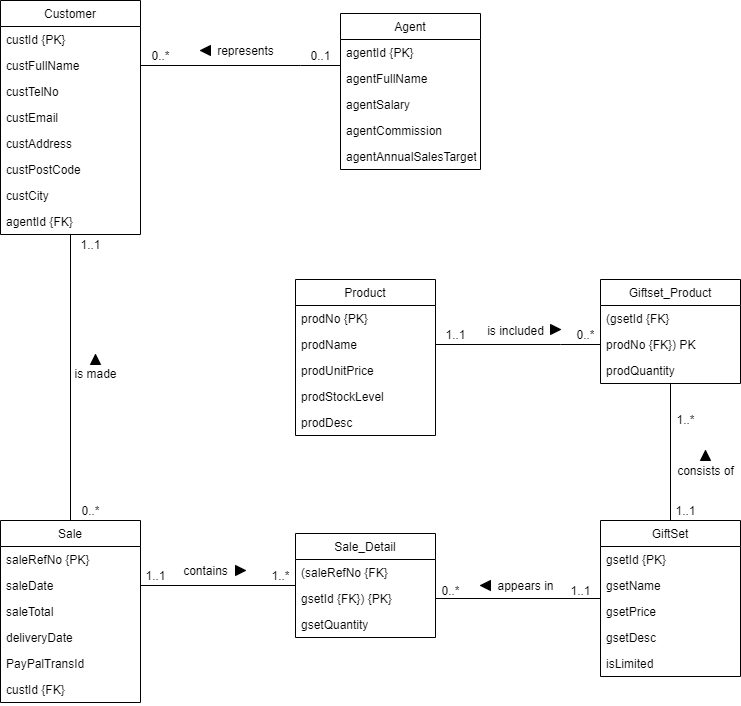

The diagram above was exported from draw.io. Its source (the exported page's mxGraphModel, read from the mxfile embedded in the PNG):
<mxGraphModel dx="1024" dy="592" grid="1" gridSize="10" guides="1" tooltips="1" connect="1" arrows="1" fold="1" page="1" pageScale="1" pageWidth="850" pageHeight="1100" math="0" shadow="0">
  <root>
    <mxCell id="0" />
    <mxCell id="1" parent="0" />
    <mxCell id="RVdb396C5AqA6yWlHU_y-42" style="edgeStyle=orthogonalEdgeStyle;rounded=0;orthogonalLoop=1;jettySize=auto;html=1;exitX=0.5;exitY=0;exitDx=0;exitDy=0;endArrow=none;endFill=0;" parent="1" source="RVdb396C5AqA6yWlHU_y-15" target="RVdb396C5AqA6yWlHU_y-8" edge="1">
      <mxGeometry relative="1" as="geometry">
        <mxPoint x="180" y="530" as="targetPoint" />
      </mxGeometry>
    </mxCell>
    <mxCell id="RVdb396C5AqA6yWlHU_y-15" value="Sale" style="swimlane;fontStyle=0;childLayout=stackLayout;horizontal=1;startSize=26;fillColor=none;horizontalStack=0;resizeParent=1;resizeParentMax=0;resizeLast=0;collapsible=1;marginBottom=0;" parent="1" vertex="1">
      <mxGeometry x="130" y="680" width="140" height="182" as="geometry" />
    </mxCell>
    <mxCell id="RVdb396C5AqA6yWlHU_y-16" value="saleRefNo {PK}" style="text;strokeColor=none;fillColor=none;align=left;verticalAlign=top;spacingLeft=4;spacingRight=4;overflow=hidden;rotatable=0;points=[[0,0.5],[1,0.5]];portConstraint=eastwest;" parent="RVdb396C5AqA6yWlHU_y-15" vertex="1">
      <mxGeometry y="26" width="140" height="26" as="geometry" />
    </mxCell>
    <mxCell id="RVdb396C5AqA6yWlHU_y-17" value="saleDate" style="text;strokeColor=none;fillColor=none;align=left;verticalAlign=top;spacingLeft=4;spacingRight=4;overflow=hidden;rotatable=0;points=[[0,0.5],[1,0.5]];portConstraint=eastwest;" parent="RVdb396C5AqA6yWlHU_y-15" vertex="1">
      <mxGeometry y="52" width="140" height="26" as="geometry" />
    </mxCell>
    <mxCell id="92Go3Cr71VHjSokIpaCX-2" value="saleTotal" style="text;strokeColor=none;fillColor=none;align=left;verticalAlign=top;spacingLeft=4;spacingRight=4;overflow=hidden;rotatable=0;points=[[0,0.5],[1,0.5]];portConstraint=eastwest;" parent="RVdb396C5AqA6yWlHU_y-15" vertex="1">
      <mxGeometry y="78" width="140" height="26" as="geometry" />
    </mxCell>
    <mxCell id="RVdb396C5AqA6yWlHU_y-18" value="deliveryDate" style="text;strokeColor=none;fillColor=none;align=left;verticalAlign=top;spacingLeft=4;spacingRight=4;overflow=hidden;rotatable=0;points=[[0,0.5],[1,0.5]];portConstraint=eastwest;" parent="RVdb396C5AqA6yWlHU_y-15" vertex="1">
      <mxGeometry y="104" width="140" height="26" as="geometry" />
    </mxCell>
    <mxCell id="iu7p5OkpLj0wayvDagLw-1" value="PayPalTransId" style="text;strokeColor=none;fillColor=none;align=left;verticalAlign=top;spacingLeft=4;spacingRight=4;overflow=hidden;rotatable=0;points=[[0,0.5],[1,0.5]];portConstraint=eastwest;" vertex="1" parent="RVdb396C5AqA6yWlHU_y-15">
      <mxGeometry y="130" width="140" height="26" as="geometry" />
    </mxCell>
    <mxCell id="BaMdgFW1cj6eZ4V_5VQJ-1" value="custId {FK}" style="text;strokeColor=none;fillColor=none;align=left;verticalAlign=top;spacingLeft=4;spacingRight=4;overflow=hidden;rotatable=0;points=[[0,0.5],[1,0.5]];portConstraint=eastwest;" parent="RVdb396C5AqA6yWlHU_y-15" vertex="1">
      <mxGeometry y="156" width="140" height="26" as="geometry" />
    </mxCell>
    <mxCell id="RVdb396C5AqA6yWlHU_y-8" value="Customer" style="swimlane;fontStyle=0;childLayout=stackLayout;horizontal=1;startSize=26;fillColor=none;horizontalStack=0;resizeParent=1;resizeParentMax=0;resizeLast=0;collapsible=1;marginBottom=0;" parent="1" vertex="1">
      <mxGeometry x="130" y="160" width="140" height="234" as="geometry" />
    </mxCell>
    <mxCell id="RVdb396C5AqA6yWlHU_y-9" value="custId {PK}" style="text;strokeColor=none;fillColor=none;align=left;verticalAlign=top;spacingLeft=4;spacingRight=4;overflow=hidden;rotatable=0;points=[[0,0.5],[1,0.5]];portConstraint=eastwest;" parent="RVdb396C5AqA6yWlHU_y-8" vertex="1">
      <mxGeometry y="26" width="140" height="26" as="geometry" />
    </mxCell>
    <mxCell id="RVdb396C5AqA6yWlHU_y-10" value="custFullName" style="text;strokeColor=none;fillColor=none;align=left;verticalAlign=top;spacingLeft=4;spacingRight=4;overflow=hidden;rotatable=0;points=[[0,0.5],[1,0.5]];portConstraint=eastwest;" parent="RVdb396C5AqA6yWlHU_y-8" vertex="1">
      <mxGeometry y="52" width="140" height="26" as="geometry" />
    </mxCell>
    <mxCell id="RVdb396C5AqA6yWlHU_y-11" value="custTelNo" style="text;strokeColor=none;fillColor=none;align=left;verticalAlign=top;spacingLeft=4;spacingRight=4;overflow=hidden;rotatable=0;points=[[0,0.5],[1,0.5]];portConstraint=eastwest;" parent="RVdb396C5AqA6yWlHU_y-8" vertex="1">
      <mxGeometry y="78" width="140" height="26" as="geometry" />
    </mxCell>
    <mxCell id="RVdb396C5AqA6yWlHU_y-12" value="custEmail" style="text;strokeColor=none;fillColor=none;align=left;verticalAlign=top;spacingLeft=4;spacingRight=4;overflow=hidden;rotatable=0;points=[[0,0.5],[1,0.5]];portConstraint=eastwest;" parent="RVdb396C5AqA6yWlHU_y-8" vertex="1">
      <mxGeometry y="104" width="140" height="26" as="geometry" />
    </mxCell>
    <mxCell id="RVdb396C5AqA6yWlHU_y-13" value="custAddress" style="text;strokeColor=none;fillColor=none;align=left;verticalAlign=top;spacingLeft=4;spacingRight=4;overflow=hidden;rotatable=0;points=[[0,0.5],[1,0.5]];portConstraint=eastwest;" parent="RVdb396C5AqA6yWlHU_y-8" vertex="1">
      <mxGeometry y="130" width="140" height="26" as="geometry" />
    </mxCell>
    <mxCell id="l8XxL3tCDLn3IPM0U-cs-2" value="custPostCode" style="text;strokeColor=none;fillColor=none;align=left;verticalAlign=top;spacingLeft=4;spacingRight=4;overflow=hidden;rotatable=0;points=[[0,0.5],[1,0.5]];portConstraint=eastwest;" parent="RVdb396C5AqA6yWlHU_y-8" vertex="1">
      <mxGeometry y="156" width="140" height="26" as="geometry" />
    </mxCell>
    <mxCell id="RVdb396C5AqA6yWlHU_y-14" value="custCity" style="text;strokeColor=none;fillColor=none;align=left;verticalAlign=top;spacingLeft=4;spacingRight=4;overflow=hidden;rotatable=0;points=[[0,0.5],[1,0.5]];portConstraint=eastwest;" parent="RVdb396C5AqA6yWlHU_y-8" vertex="1">
      <mxGeometry y="182" width="140" height="26" as="geometry" />
    </mxCell>
    <mxCell id="RVdb396C5AqA6yWlHU_y-89" value="agentId {FK}" style="text;strokeColor=none;fillColor=none;align=left;verticalAlign=top;spacingLeft=4;spacingRight=4;overflow=hidden;rotatable=0;points=[[0,0.5],[1,0.5]];portConstraint=eastwest;" parent="RVdb396C5AqA6yWlHU_y-8" vertex="1">
      <mxGeometry y="208" width="140" height="26" as="geometry" />
    </mxCell>
    <mxCell id="RVdb396C5AqA6yWlHU_y-45" style="edgeStyle=orthogonalEdgeStyle;rounded=0;orthogonalLoop=1;jettySize=auto;html=1;exitX=1;exitY=0.5;exitDx=0;exitDy=0;endArrow=none;endFill=0;" parent="1" source="RVdb396C5AqA6yWlHU_y-10" target="RVdb396C5AqA6yWlHU_y-36" edge="1">
      <mxGeometry relative="1" as="geometry">
        <Array as="points">
          <mxPoint x="430" y="225" />
          <mxPoint x="430" y="225" />
        </Array>
      </mxGeometry>
    </mxCell>
    <mxCell id="RVdb396C5AqA6yWlHU_y-48" value="is made" style="text;html=1;align=center;verticalAlign=middle;resizable=0;points=[];autosize=1;" parent="1" vertex="1">
      <mxGeometry x="195" y="523" width="60" height="20" as="geometry" />
    </mxCell>
    <mxCell id="RVdb396C5AqA6yWlHU_y-49" value="" style="triangle;whiteSpace=wrap;html=1;fillColor=#000000;rotation=-90;" parent="1" vertex="1">
      <mxGeometry x="220" y="514" width="10" height="10" as="geometry" />
    </mxCell>
    <mxCell id="RVdb396C5AqA6yWlHU_y-50" value="1..1" style="text;html=1;align=center;verticalAlign=middle;resizable=0;points=[];autosize=1;" parent="1" vertex="1">
      <mxGeometry x="200" y="394" width="40" height="20" as="geometry" />
    </mxCell>
    <mxCell id="RVdb396C5AqA6yWlHU_y-51" value="0..*" style="text;html=1;align=center;verticalAlign=middle;resizable=0;points=[];autosize=1;" parent="1" vertex="1">
      <mxGeometry x="205" y="660" width="30" height="20" as="geometry" />
    </mxCell>
    <mxCell id="RVdb396C5AqA6yWlHU_y-62" style="edgeStyle=orthogonalEdgeStyle;rounded=0;orthogonalLoop=1;jettySize=auto;html=1;exitX=1;exitY=0.5;exitDx=0;exitDy=0;endArrow=none;endFill=0;" parent="1" source="RVdb396C5AqA6yWlHU_y-17" target="RVdb396C5AqA6yWlHU_y-52" edge="1">
      <mxGeometry relative="1" as="geometry" />
    </mxCell>
    <mxCell id="RVdb396C5AqA6yWlHU_y-52" value="Sale_Detail" style="swimlane;fontStyle=0;childLayout=stackLayout;horizontal=1;startSize=26;fillColor=none;horizontalStack=0;resizeParent=1;resizeParentMax=0;resizeLast=0;collapsible=1;marginBottom=0;" parent="1" vertex="1">
      <mxGeometry x="425" y="693" width="140" height="104" as="geometry" />
    </mxCell>
    <mxCell id="RVdb396C5AqA6yWlHU_y-53" value="(saleRefNo {FK}" style="text;strokeColor=none;fillColor=none;align=left;verticalAlign=top;spacingLeft=4;spacingRight=4;overflow=hidden;rotatable=0;points=[[0,0.5],[1,0.5]];portConstraint=eastwest;" parent="RVdb396C5AqA6yWlHU_y-52" vertex="1">
      <mxGeometry y="26" width="140" height="26" as="geometry" />
    </mxCell>
    <mxCell id="RVdb396C5AqA6yWlHU_y-54" value="gsetId {FK}) {PK}" style="text;strokeColor=none;fillColor=none;align=left;verticalAlign=top;spacingLeft=4;spacingRight=4;overflow=hidden;rotatable=0;points=[[0,0.5],[1,0.5]];portConstraint=eastwest;" parent="RVdb396C5AqA6yWlHU_y-52" vertex="1">
      <mxGeometry y="52" width="140" height="26" as="geometry" />
    </mxCell>
    <mxCell id="RVdb396C5AqA6yWlHU_y-56" value="gsetQuantity" style="text;strokeColor=none;fillColor=none;align=left;verticalAlign=top;spacingLeft=4;spacingRight=4;overflow=hidden;rotatable=0;points=[[0,0.5],[1,0.5]];portConstraint=eastwest;" parent="RVdb396C5AqA6yWlHU_y-52" vertex="1">
      <mxGeometry y="78" width="140" height="26" as="geometry" />
    </mxCell>
    <mxCell id="RVdb396C5AqA6yWlHU_y-63" style="edgeStyle=orthogonalEdgeStyle;rounded=0;orthogonalLoop=1;jettySize=auto;html=1;exitX=1;exitY=0.5;exitDx=0;exitDy=0;endArrow=none;endFill=0;" parent="1" source="RVdb396C5AqA6yWlHU_y-54" target="RVdb396C5AqA6yWlHU_y-23" edge="1">
      <mxGeometry relative="1" as="geometry" />
    </mxCell>
    <mxCell id="RVdb396C5AqA6yWlHU_y-64" value="contains" style="text;html=1;align=center;verticalAlign=middle;resizable=0;points=[];autosize=1;" parent="1" vertex="1">
      <mxGeometry x="305" y="720" width="60" height="20" as="geometry" />
    </mxCell>
    <mxCell id="RVdb396C5AqA6yWlHU_y-65" value="appears in" style="text;html=1;align=center;verticalAlign=middle;resizable=0;points=[];autosize=1;" parent="1" vertex="1">
      <mxGeometry x="620" y="735" width="70" height="20" as="geometry" />
    </mxCell>
    <mxCell id="RVdb396C5AqA6yWlHU_y-36" value="Agent" style="swimlane;fontStyle=0;childLayout=stackLayout;horizontal=1;startSize=26;fillColor=none;horizontalStack=0;resizeParent=1;resizeParentMax=0;resizeLast=0;collapsible=1;marginBottom=0;" parent="1" vertex="1">
      <mxGeometry x="470" y="173" width="140" height="156" as="geometry" />
    </mxCell>
    <mxCell id="RVdb396C5AqA6yWlHU_y-37" value="agentId {PK}" style="text;strokeColor=none;fillColor=none;align=left;verticalAlign=top;spacingLeft=4;spacingRight=4;overflow=hidden;rotatable=0;points=[[0,0.5],[1,0.5]];portConstraint=eastwest;" parent="RVdb396C5AqA6yWlHU_y-36" vertex="1">
      <mxGeometry y="26" width="140" height="26" as="geometry" />
    </mxCell>
    <mxCell id="RVdb396C5AqA6yWlHU_y-38" value="agentFullName" style="text;strokeColor=none;fillColor=none;align=left;verticalAlign=top;spacingLeft=4;spacingRight=4;overflow=hidden;rotatable=0;points=[[0,0.5],[1,0.5]];portConstraint=eastwest;" parent="RVdb396C5AqA6yWlHU_y-36" vertex="1">
      <mxGeometry y="52" width="140" height="26" as="geometry" />
    </mxCell>
    <mxCell id="l8XxL3tCDLn3IPM0U-cs-3" value="agentSalary" style="text;strokeColor=none;fillColor=none;align=left;verticalAlign=top;spacingLeft=4;spacingRight=4;overflow=hidden;rotatable=0;points=[[0,0.5],[1,0.5]];portConstraint=eastwest;" parent="RVdb396C5AqA6yWlHU_y-36" vertex="1">
      <mxGeometry y="78" width="140" height="26" as="geometry" />
    </mxCell>
    <mxCell id="l8XxL3tCDLn3IPM0U-cs-4" value="agentCommission" style="text;strokeColor=none;fillColor=none;align=left;verticalAlign=top;spacingLeft=4;spacingRight=4;overflow=hidden;rotatable=0;points=[[0,0.5],[1,0.5]];portConstraint=eastwest;" parent="RVdb396C5AqA6yWlHU_y-36" vertex="1">
      <mxGeometry y="104" width="140" height="26" as="geometry" />
    </mxCell>
    <mxCell id="RVdb396C5AqA6yWlHU_y-39" value="agentAnnualSalesTarget" style="text;strokeColor=none;fillColor=none;align=left;verticalAlign=top;spacingLeft=4;spacingRight=4;overflow=hidden;rotatable=0;points=[[0,0.5],[1,0.5]];portConstraint=eastwest;" parent="RVdb396C5AqA6yWlHU_y-36" vertex="1">
      <mxGeometry y="130" width="140" height="26" as="geometry" />
    </mxCell>
    <mxCell id="RVdb396C5AqA6yWlHU_y-69" value="represents" style="text;html=1;align=center;verticalAlign=middle;resizable=0;points=[];autosize=1;" parent="1" vertex="1">
      <mxGeometry x="340" y="200" width="70" height="20" as="geometry" />
    </mxCell>
    <mxCell id="RVdb396C5AqA6yWlHU_y-79" style="edgeStyle=orthogonalEdgeStyle;rounded=0;orthogonalLoop=1;jettySize=auto;html=1;exitX=0.5;exitY=0;exitDx=0;exitDy=0;endArrow=none;endFill=0;" parent="1" source="RVdb396C5AqA6yWlHU_y-23" target="RVdb396C5AqA6yWlHU_y-71" edge="1">
      <mxGeometry relative="1" as="geometry" />
    </mxCell>
    <mxCell id="RVdb396C5AqA6yWlHU_y-78" style="edgeStyle=orthogonalEdgeStyle;rounded=0;orthogonalLoop=1;jettySize=auto;html=1;exitX=1;exitY=0.5;exitDx=0;exitDy=0;endArrow=none;endFill=0;" parent="1" source="RVdb396C5AqA6yWlHU_y-3" target="RVdb396C5AqA6yWlHU_y-71" edge="1">
      <mxGeometry relative="1" as="geometry">
        <Array as="points">
          <mxPoint x="690" y="504" />
          <mxPoint x="690" y="504" />
        </Array>
      </mxGeometry>
    </mxCell>
    <mxCell id="RVdb396C5AqA6yWlHU_y-80" value="" style="triangle;whiteSpace=wrap;html=1;fillColor=#000000;rotation=0;" parent="1" vertex="1">
      <mxGeometry x="365" y="725" width="10" height="10" as="geometry" />
    </mxCell>
    <mxCell id="RVdb396C5AqA6yWlHU_y-81" value="1..*" style="text;html=1;align=center;verticalAlign=middle;resizable=0;points=[];autosize=1;" parent="1" vertex="1">
      <mxGeometry x="395" y="725" width="30" height="20" as="geometry" />
    </mxCell>
    <mxCell id="RVdb396C5AqA6yWlHU_y-83" value="1..1" style="text;html=1;align=center;verticalAlign=middle;resizable=0;points=[];autosize=1;" parent="1" vertex="1">
      <mxGeometry x="265" y="725" width="40" height="20" as="geometry" />
    </mxCell>
    <mxCell id="RVdb396C5AqA6yWlHU_y-84" value="" style="triangle;whiteSpace=wrap;html=1;fillColor=#000000;rotation=-180;" parent="1" vertex="1">
      <mxGeometry x="610" y="740" width="10" height="10" as="geometry" />
    </mxCell>
    <mxCell id="RVdb396C5AqA6yWlHU_y-71" value="Giftset_Product" style="swimlane;fontStyle=0;childLayout=stackLayout;horizontal=1;startSize=26;fillColor=none;horizontalStack=0;resizeParent=1;resizeParentMax=0;resizeLast=0;collapsible=1;marginBottom=0;" parent="1" vertex="1">
      <mxGeometry x="730" y="439" width="140" height="104" as="geometry" />
    </mxCell>
    <mxCell id="RVdb396C5AqA6yWlHU_y-72" value="(gsetId {FK}" style="text;strokeColor=none;fillColor=none;align=left;verticalAlign=top;spacingLeft=4;spacingRight=4;overflow=hidden;rotatable=0;points=[[0,0.5],[1,0.5]];portConstraint=eastwest;" parent="RVdb396C5AqA6yWlHU_y-71" vertex="1">
      <mxGeometry y="26" width="140" height="26" as="geometry" />
    </mxCell>
    <mxCell id="RVdb396C5AqA6yWlHU_y-73" value="prodNo {FK}) PK" style="text;strokeColor=none;fillColor=none;align=left;verticalAlign=top;spacingLeft=4;spacingRight=4;overflow=hidden;rotatable=0;points=[[0,0.5],[1,0.5]];portConstraint=eastwest;" parent="RVdb396C5AqA6yWlHU_y-71" vertex="1">
      <mxGeometry y="52" width="140" height="26" as="geometry" />
    </mxCell>
    <mxCell id="RVdb396C5AqA6yWlHU_y-74" value="prodQuantity" style="text;strokeColor=none;fillColor=none;align=left;verticalAlign=top;spacingLeft=4;spacingRight=4;overflow=hidden;rotatable=0;points=[[0,0.5],[1,0.5]];portConstraint=eastwest;" parent="RVdb396C5AqA6yWlHU_y-71" vertex="1">
      <mxGeometry y="78" width="140" height="26" as="geometry" />
    </mxCell>
    <mxCell id="RVdb396C5AqA6yWlHU_y-23" value="GiftSet" style="swimlane;fontStyle=0;childLayout=stackLayout;horizontal=1;startSize=26;fillColor=none;horizontalStack=0;resizeParent=1;resizeParentMax=0;resizeLast=0;collapsible=1;marginBottom=0;rounded=0;" parent="1" vertex="1">
      <mxGeometry x="730" y="680" width="140" height="156" as="geometry" />
    </mxCell>
    <mxCell id="RVdb396C5AqA6yWlHU_y-24" value="gsetId {PK}" style="text;strokeColor=none;fillColor=none;align=left;verticalAlign=top;spacingLeft=4;spacingRight=4;overflow=hidden;rotatable=0;points=[[0,0.5],[1,0.5]];portConstraint=eastwest;" parent="RVdb396C5AqA6yWlHU_y-23" vertex="1">
      <mxGeometry y="26" width="140" height="26" as="geometry" />
    </mxCell>
    <mxCell id="RVdb396C5AqA6yWlHU_y-77" value="gsetName" style="text;strokeColor=none;fillColor=none;align=left;verticalAlign=top;spacingLeft=4;spacingRight=4;overflow=hidden;rotatable=0;points=[[0,0.5],[1,0.5]];portConstraint=eastwest;" parent="RVdb396C5AqA6yWlHU_y-23" vertex="1">
      <mxGeometry y="52" width="140" height="26" as="geometry" />
    </mxCell>
    <mxCell id="RVdb396C5AqA6yWlHU_y-26" value="gsetPrice" style="text;strokeColor=none;fillColor=none;align=left;verticalAlign=top;spacingLeft=4;spacingRight=4;overflow=hidden;rotatable=0;points=[[0,0.5],[1,0.5]];portConstraint=eastwest;" parent="RVdb396C5AqA6yWlHU_y-23" vertex="1">
      <mxGeometry y="78" width="140" height="26" as="geometry" />
    </mxCell>
    <mxCell id="RVdb396C5AqA6yWlHU_y-28" value="gsetDesc" style="text;strokeColor=none;fillColor=none;align=left;verticalAlign=top;spacingLeft=4;spacingRight=4;overflow=hidden;rotatable=0;points=[[0,0.5],[1,0.5]];portConstraint=eastwest;" parent="RVdb396C5AqA6yWlHU_y-23" vertex="1">
      <mxGeometry y="104" width="140" height="26" as="geometry" />
    </mxCell>
    <mxCell id="RVdb396C5AqA6yWlHU_y-29" value="isLimited" style="text;strokeColor=none;fillColor=none;align=left;verticalAlign=top;spacingLeft=4;spacingRight=4;overflow=hidden;rotatable=0;points=[[0,0.5],[1,0.5]];portConstraint=eastwest;" parent="RVdb396C5AqA6yWlHU_y-23" vertex="1">
      <mxGeometry y="130" width="140" height="26" as="geometry" />
    </mxCell>
    <mxCell id="RVdb396C5AqA6yWlHU_y-85" value="1..1" style="text;html=1;align=center;verticalAlign=middle;resizable=0;points=[];autosize=1;" parent="1" vertex="1">
      <mxGeometry x="690" y="740" width="40" height="20" as="geometry" />
    </mxCell>
    <mxCell id="RVdb396C5AqA6yWlHU_y-86" value="0..*" style="text;html=1;align=center;verticalAlign=middle;resizable=0;points=[];autosize=1;" parent="1" vertex="1">
      <mxGeometry x="565" y="740" width="30" height="20" as="geometry" />
    </mxCell>
    <mxCell id="RVdb396C5AqA6yWlHU_y-87" value="" style="triangle;whiteSpace=wrap;html=1;fillColor=#000000;rotation=-180;" parent="1" vertex="1">
      <mxGeometry x="330" y="205" width="10" height="10" as="geometry" />
    </mxCell>
    <mxCell id="RVdb396C5AqA6yWlHU_y-90" value="0..*" style="text;html=1;align=center;verticalAlign=middle;resizable=0;points=[];autosize=1;" parent="1" vertex="1">
      <mxGeometry x="275" y="205" width="30" height="20" as="geometry" />
    </mxCell>
    <mxCell id="RVdb396C5AqA6yWlHU_y-91" value="0..1" style="text;html=1;align=center;verticalAlign=middle;resizable=0;points=[];autosize=1;" parent="1" vertex="1">
      <mxGeometry x="430" y="205" width="40" height="20" as="geometry" />
    </mxCell>
    <mxCell id="RVdb396C5AqA6yWlHU_y-92" value="1..*" style="text;html=1;align=center;verticalAlign=middle;resizable=0;points=[];autosize=1;" parent="1" vertex="1">
      <mxGeometry x="800" y="569" width="30" height="20" as="geometry" />
    </mxCell>
    <mxCell id="RVdb396C5AqA6yWlHU_y-93" value="1..1" style="text;html=1;align=center;verticalAlign=middle;resizable=0;points=[];autosize=1;" parent="1" vertex="1">
      <mxGeometry x="795" y="660" width="40" height="20" as="geometry" />
    </mxCell>
    <mxCell id="RVdb396C5AqA6yWlHU_y-94" value="consists of" style="text;html=1;align=center;verticalAlign=middle;resizable=0;points=[];autosize=1;" parent="1" vertex="1">
      <mxGeometry x="800" y="620" width="70" height="20" as="geometry" />
    </mxCell>
    <mxCell id="RVdb396C5AqA6yWlHU_y-95" value="" style="triangle;whiteSpace=wrap;html=1;fillColor=#000000;rotation=-90;" parent="1" vertex="1">
      <mxGeometry x="830" y="610" width="10" height="10" as="geometry" />
    </mxCell>
    <mxCell id="RVdb396C5AqA6yWlHU_y-96" value="is included" style="text;html=1;align=center;verticalAlign=middle;resizable=0;points=[];autosize=1;" parent="1" vertex="1">
      <mxGeometry x="610" y="480" width="70" height="20" as="geometry" />
    </mxCell>
    <mxCell id="RVdb396C5AqA6yWlHU_y-97" value="" style="triangle;whiteSpace=wrap;html=1;fillColor=#000000;rotation=0;" parent="1" vertex="1">
      <mxGeometry x="680" y="484" width="10" height="10" as="geometry" />
    </mxCell>
    <mxCell id="RVdb396C5AqA6yWlHU_y-1" value="Product" style="swimlane;fontStyle=0;childLayout=stackLayout;horizontal=1;startSize=26;fillColor=none;horizontalStack=0;resizeParent=1;resizeParentMax=0;resizeLast=0;collapsible=1;marginBottom=0;" parent="1" vertex="1">
      <mxGeometry x="425" y="439" width="140" height="156" as="geometry" />
    </mxCell>
    <mxCell id="RVdb396C5AqA6yWlHU_y-2" value="prodNo {PK}" style="text;strokeColor=none;fillColor=none;align=left;verticalAlign=top;spacingLeft=4;spacingRight=4;overflow=hidden;rotatable=0;points=[[0,0.5],[1,0.5]];portConstraint=eastwest;" parent="RVdb396C5AqA6yWlHU_y-1" vertex="1">
      <mxGeometry y="26" width="140" height="26" as="geometry" />
    </mxCell>
    <mxCell id="RVdb396C5AqA6yWlHU_y-3" value="prodName" style="text;strokeColor=none;fillColor=none;align=left;verticalAlign=top;spacingLeft=4;spacingRight=4;overflow=hidden;rotatable=0;points=[[0,0.5],[1,0.5]];portConstraint=eastwest;" parent="RVdb396C5AqA6yWlHU_y-1" vertex="1">
      <mxGeometry y="52" width="140" height="26" as="geometry" />
    </mxCell>
    <mxCell id="RVdb396C5AqA6yWlHU_y-5" value="prodUnitPrice" style="text;strokeColor=none;fillColor=none;align=left;verticalAlign=top;spacingLeft=4;spacingRight=4;overflow=hidden;rotatable=0;points=[[0,0.5],[1,0.5]];portConstraint=eastwest;" parent="RVdb396C5AqA6yWlHU_y-1" vertex="1">
      <mxGeometry y="78" width="140" height="26" as="geometry" />
    </mxCell>
    <mxCell id="RVdb396C5AqA6yWlHU_y-6" value="prodStockLevel" style="text;strokeColor=none;fillColor=none;align=left;verticalAlign=top;spacingLeft=4;spacingRight=4;overflow=hidden;rotatable=0;points=[[0,0.5],[1,0.5]];portConstraint=eastwest;" parent="RVdb396C5AqA6yWlHU_y-1" vertex="1">
      <mxGeometry y="104" width="140" height="26" as="geometry" />
    </mxCell>
    <mxCell id="RVdb396C5AqA6yWlHU_y-7" value="prodDesc" style="text;strokeColor=none;fillColor=none;align=left;verticalAlign=top;spacingLeft=4;spacingRight=4;overflow=hidden;rotatable=0;points=[[0,0.5],[1,0.5]];portConstraint=eastwest;" parent="RVdb396C5AqA6yWlHU_y-1" vertex="1">
      <mxGeometry y="130" width="140" height="26" as="geometry" />
    </mxCell>
    <mxCell id="RVdb396C5AqA6yWlHU_y-98" value="0..*" style="text;html=1;align=center;verticalAlign=middle;resizable=0;points=[];autosize=1;" parent="1" vertex="1">
      <mxGeometry x="700" y="484" width="30" height="20" as="geometry" />
    </mxCell>
    <mxCell id="RVdb396C5AqA6yWlHU_y-99" value="1..1" style="text;html=1;align=center;verticalAlign=middle;resizable=0;points=[];autosize=1;" parent="1" vertex="1">
      <mxGeometry x="565" y="484" width="40" height="20" as="geometry" />
    </mxCell>
  </root>
</mxGraphModel>